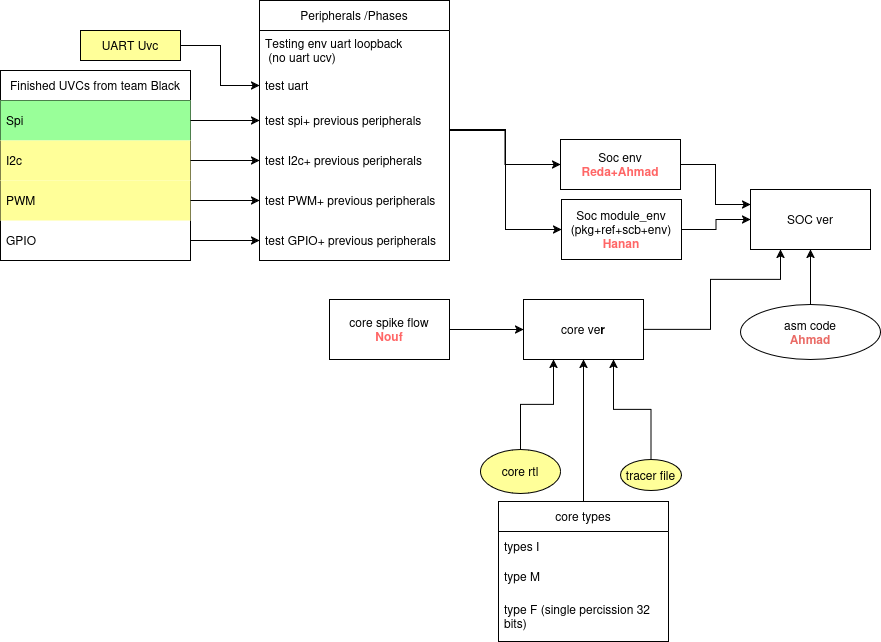

The diagram above was exported from draw.io. Its source (the exported page's mxGraphModel, read from the mxfile embedded in the PNG):
<mxGraphModel dx="1762" dy="657" grid="1" gridSize="10" guides="1" tooltips="1" connect="1" arrows="1" fold="1" page="1" pageScale="1" pageWidth="827" pageHeight="1169" math="0" shadow="0">
  <root>
    <mxCell id="0" />
    <mxCell id="1" parent="0" />
    <mxCell id="YD1EdV4n-IFMIEmvBAUs-1" value="&lt;div&gt;SOC ver&lt;/div&gt;" style="rounded=0;whiteSpace=wrap;html=1;" vertex="1" parent="1">
      <mxGeometry x="650" y="400" width="120" height="60" as="geometry" />
    </mxCell>
    <mxCell id="YD1EdV4n-IFMIEmvBAUs-57" style="edgeStyle=orthogonalEdgeStyle;rounded=0;orthogonalLoop=1;jettySize=auto;html=1;entryX=0.25;entryY=1;entryDx=0;entryDy=0;" edge="1" parent="1" source="YD1EdV4n-IFMIEmvBAUs-3" target="YD1EdV4n-IFMIEmvBAUs-1">
      <mxGeometry relative="1" as="geometry">
        <Array as="points">
          <mxPoint x="610" y="540" />
          <mxPoint x="610" y="490" />
          <mxPoint x="680" y="490" />
        </Array>
      </mxGeometry>
    </mxCell>
    <mxCell id="YD1EdV4n-IFMIEmvBAUs-3" value="&lt;div&gt;core ve&lt;b&gt;r&lt;/b&gt;&lt;/div&gt;&lt;span style=&quot;color: rgb(234, 107, 102);&quot;&gt;&lt;b&gt;&lt;/b&gt;&lt;/span&gt;" style="whiteSpace=wrap;html=1;" vertex="1" parent="1">
      <mxGeometry x="423" y="510" width="120" height="60" as="geometry" />
    </mxCell>
    <mxCell id="YD1EdV4n-IFMIEmvBAUs-15" style="edgeStyle=orthogonalEdgeStyle;rounded=0;orthogonalLoop=1;jettySize=auto;html=1;" edge="1" parent="1" source="YD1EdV4n-IFMIEmvBAUs-4" target="YD1EdV4n-IFMIEmvBAUs-1">
      <mxGeometry relative="1" as="geometry" />
    </mxCell>
    <mxCell id="YD1EdV4n-IFMIEmvBAUs-4" value="&lt;div&gt;asm code&lt;/div&gt;&lt;div&gt;&lt;b&gt;&lt;span style=&quot;color: rgb(234, 107, 102);&quot;&gt;Ahmad&lt;/span&gt;&lt;/b&gt;&lt;br&gt;&lt;/div&gt;" style="ellipse;whiteSpace=wrap;html=1;" vertex="1" parent="1">
      <mxGeometry x="640" y="515" width="140" height="55" as="geometry" />
    </mxCell>
    <mxCell id="YD1EdV4n-IFMIEmvBAUs-12" style="edgeStyle=orthogonalEdgeStyle;rounded=0;orthogonalLoop=1;jettySize=auto;html=1;entryX=0.75;entryY=1;entryDx=0;entryDy=0;" edge="1" parent="1" source="YD1EdV4n-IFMIEmvBAUs-5" target="YD1EdV4n-IFMIEmvBAUs-3">
      <mxGeometry relative="1" as="geometry" />
    </mxCell>
    <mxCell id="YD1EdV4n-IFMIEmvBAUs-5" value="tracer file" style="ellipse;whiteSpace=wrap;html=1;fillColor=#FFFF99;" vertex="1" parent="1">
      <mxGeometry x="520" y="670" width="61" height="31" as="geometry" />
    </mxCell>
    <mxCell id="YD1EdV4n-IFMIEmvBAUs-13" style="edgeStyle=orthogonalEdgeStyle;rounded=0;orthogonalLoop=1;jettySize=auto;html=1;entryX=0.5;entryY=1;entryDx=0;entryDy=0;" edge="1" parent="1" source="YD1EdV4n-IFMIEmvBAUs-6" target="YD1EdV4n-IFMIEmvBAUs-3">
      <mxGeometry relative="1" as="geometry" />
    </mxCell>
    <mxCell id="YD1EdV4n-IFMIEmvBAUs-6" value="core types" style="swimlane;fontStyle=0;childLayout=stackLayout;horizontal=1;startSize=30;horizontalStack=0;resizeParent=1;resizeParentMax=0;resizeLast=0;collapsible=1;marginBottom=0;whiteSpace=wrap;html=1;" vertex="1" parent="1">
      <mxGeometry x="398" y="712" width="170" height="140" as="geometry" />
    </mxCell>
    <mxCell id="YD1EdV4n-IFMIEmvBAUs-7" value="types I" style="text;strokeColor=none;fillColor=none;align=left;verticalAlign=middle;spacingLeft=4;spacingRight=4;overflow=hidden;points=[[0,0.5],[1,0.5]];portConstraint=eastwest;rotatable=0;whiteSpace=wrap;html=1;" vertex="1" parent="YD1EdV4n-IFMIEmvBAUs-6">
      <mxGeometry y="30" width="170" height="30" as="geometry" />
    </mxCell>
    <mxCell id="YD1EdV4n-IFMIEmvBAUs-8" value="type M" style="text;strokeColor=none;fillColor=none;align=left;verticalAlign=middle;spacingLeft=4;spacingRight=4;overflow=hidden;points=[[0,0.5],[1,0.5]];portConstraint=eastwest;rotatable=0;whiteSpace=wrap;html=1;" vertex="1" parent="YD1EdV4n-IFMIEmvBAUs-6">
      <mxGeometry y="60" width="170" height="30" as="geometry" />
    </mxCell>
    <mxCell id="YD1EdV4n-IFMIEmvBAUs-9" value="type F (single percission 32 bits)" style="text;strokeColor=none;fillColor=none;align=left;verticalAlign=middle;spacingLeft=4;spacingRight=4;overflow=hidden;points=[[0,0.5],[1,0.5]];portConstraint=eastwest;rotatable=0;whiteSpace=wrap;html=1;" vertex="1" parent="YD1EdV4n-IFMIEmvBAUs-6">
      <mxGeometry y="90" width="170" height="50" as="geometry" />
    </mxCell>
    <mxCell id="YD1EdV4n-IFMIEmvBAUs-14" style="edgeStyle=orthogonalEdgeStyle;rounded=0;orthogonalLoop=1;jettySize=auto;html=1;entryX=0.25;entryY=1;entryDx=0;entryDy=0;" edge="1" parent="1" source="YD1EdV4n-IFMIEmvBAUs-10" target="YD1EdV4n-IFMIEmvBAUs-3">
      <mxGeometry relative="1" as="geometry" />
    </mxCell>
    <mxCell id="YD1EdV4n-IFMIEmvBAUs-10" value="core rtl" style="ellipse;whiteSpace=wrap;html=1;fillColor=#FFFF99;" vertex="1" parent="1">
      <mxGeometry x="380" y="660" width="80" height="44" as="geometry" />
    </mxCell>
    <mxCell id="YD1EdV4n-IFMIEmvBAUs-29" style="edgeStyle=orthogonalEdgeStyle;rounded=0;orthogonalLoop=1;jettySize=auto;html=1;entryX=0;entryY=0.25;entryDx=0;entryDy=0;" edge="1" parent="1" source="YD1EdV4n-IFMIEmvBAUs-16" target="YD1EdV4n-IFMIEmvBAUs-1">
      <mxGeometry relative="1" as="geometry" />
    </mxCell>
    <mxCell id="YD1EdV4n-IFMIEmvBAUs-16" value="&lt;div&gt;Soc env&lt;/div&gt;&lt;div&gt;&lt;b&gt;&lt;span style=&quot;color: rgb(255, 102, 102);&quot;&gt;Reda+Ahmad&lt;/span&gt;&lt;/b&gt;&lt;br&gt;&lt;/div&gt;" style="rounded=0;whiteSpace=wrap;html=1;" vertex="1" parent="1">
      <mxGeometry x="460" y="350" width="120" height="50" as="geometry" />
    </mxCell>
    <mxCell id="YD1EdV4n-IFMIEmvBAUs-28" style="edgeStyle=orthogonalEdgeStyle;rounded=0;orthogonalLoop=1;jettySize=auto;html=1;" edge="1" parent="1" source="YD1EdV4n-IFMIEmvBAUs-27" target="YD1EdV4n-IFMIEmvBAUs-1">
      <mxGeometry relative="1" as="geometry" />
    </mxCell>
    <mxCell id="YD1EdV4n-IFMIEmvBAUs-27" value="&lt;div&gt;Soc module_env&lt;/div&gt;&lt;div&gt;(pkg+ref+scb+env)&lt;br&gt;&lt;/div&gt;&lt;div&gt;&lt;b&gt;&lt;span style=&quot;color: rgb(255, 102, 102);&quot;&gt;Hanan&lt;/span&gt;&lt;/b&gt;&lt;br&gt;&lt;/div&gt;" style="rounded=0;whiteSpace=wrap;html=1;" vertex="1" parent="1">
      <mxGeometry x="461" y="410" width="120" height="60" as="geometry" />
    </mxCell>
    <mxCell id="YD1EdV4n-IFMIEmvBAUs-56" style="edgeStyle=orthogonalEdgeStyle;rounded=0;orthogonalLoop=1;jettySize=auto;html=1;entryX=0;entryY=0.5;entryDx=0;entryDy=0;" edge="1" parent="1" source="YD1EdV4n-IFMIEmvBAUs-31" target="YD1EdV4n-IFMIEmvBAUs-16">
      <mxGeometry relative="1" as="geometry" />
    </mxCell>
    <mxCell id="YD1EdV4n-IFMIEmvBAUs-31" value="Peripherals /Phases" style="swimlane;fontStyle=0;childLayout=stackLayout;horizontal=1;startSize=30;horizontalStack=0;resizeParent=1;resizeParentMax=0;resizeLast=0;collapsible=1;marginBottom=0;whiteSpace=wrap;html=1;" vertex="1" parent="1">
      <mxGeometry x="159" y="211" width="190" height="260" as="geometry">
        <mxRectangle x="208" y="280" width="150" height="30" as="alternateBounds" />
      </mxGeometry>
    </mxCell>
    <mxCell id="YD1EdV4n-IFMIEmvBAUs-32" value="&lt;div&gt;Testing env uart loopback&lt;/div&gt;&lt;div&gt;&amp;nbsp;(no uart ucv)&lt;/div&gt;" style="text;strokeColor=none;fillColor=none;align=left;verticalAlign=middle;spacingLeft=4;spacingRight=4;overflow=hidden;points=[[0,0.5],[1,0.5]];portConstraint=eastwest;rotatable=0;whiteSpace=wrap;html=1;" vertex="1" parent="YD1EdV4n-IFMIEmvBAUs-31">
      <mxGeometry y="30" width="190" height="40" as="geometry" />
    </mxCell>
    <mxCell id="YD1EdV4n-IFMIEmvBAUs-33" value="test uart" style="text;strokeColor=none;fillColor=none;align=left;verticalAlign=middle;spacingLeft=4;spacingRight=4;overflow=hidden;points=[[0,0.5],[1,0.5]];portConstraint=eastwest;rotatable=0;whiteSpace=wrap;html=1;" vertex="1" parent="YD1EdV4n-IFMIEmvBAUs-31">
      <mxGeometry y="70" width="190" height="30" as="geometry" />
    </mxCell>
    <mxCell id="YD1EdV4n-IFMIEmvBAUs-34" value="test spi+ previous peripherals" style="text;strokeColor=none;fillColor=none;align=left;verticalAlign=middle;spacingLeft=4;spacingRight=4;overflow=hidden;points=[[0,0.5],[1,0.5]];portConstraint=eastwest;rotatable=0;whiteSpace=wrap;html=1;" vertex="1" parent="YD1EdV4n-IFMIEmvBAUs-31">
      <mxGeometry y="100" width="190" height="40" as="geometry" />
    </mxCell>
    <mxCell id="YD1EdV4n-IFMIEmvBAUs-35" value="test I2c+ previous peripherals" style="text;strokeColor=none;fillColor=none;align=left;verticalAlign=middle;spacingLeft=4;spacingRight=4;overflow=hidden;points=[[0,0.5],[1,0.5]];portConstraint=eastwest;rotatable=0;whiteSpace=wrap;html=1;" vertex="1" parent="YD1EdV4n-IFMIEmvBAUs-31">
      <mxGeometry y="140" width="190" height="40" as="geometry" />
    </mxCell>
    <mxCell id="YD1EdV4n-IFMIEmvBAUs-36" value="test PWM+ previous peripherals" style="text;strokeColor=none;fillColor=none;align=left;verticalAlign=middle;spacingLeft=4;spacingRight=4;overflow=hidden;points=[[0,0.5],[1,0.5]];portConstraint=eastwest;rotatable=0;whiteSpace=wrap;html=1;" vertex="1" parent="YD1EdV4n-IFMIEmvBAUs-31">
      <mxGeometry y="180" width="190" height="40" as="geometry" />
    </mxCell>
    <mxCell id="YD1EdV4n-IFMIEmvBAUs-37" value="test GPIO+ previous peripherals" style="text;strokeColor=none;fillColor=none;align=left;verticalAlign=middle;spacingLeft=4;spacingRight=4;overflow=hidden;points=[[0,0.5],[1,0.5]];portConstraint=eastwest;rotatable=0;whiteSpace=wrap;html=1;" vertex="1" parent="YD1EdV4n-IFMIEmvBAUs-31">
      <mxGeometry y="220" width="190" height="40" as="geometry" />
    </mxCell>
    <mxCell id="YD1EdV4n-IFMIEmvBAUs-38" value="Finished UVCs from team Black" style="swimlane;fontStyle=0;childLayout=stackLayout;horizontal=1;startSize=30;horizontalStack=0;resizeParent=1;resizeParentMax=0;resizeLast=0;collapsible=1;marginBottom=0;whiteSpace=wrap;html=1;" vertex="1" parent="1">
      <mxGeometry x="-100" y="281" width="190" height="190" as="geometry">
        <mxRectangle x="208" y="280" width="150" height="30" as="alternateBounds" />
      </mxGeometry>
    </mxCell>
    <mxCell id="YD1EdV4n-IFMIEmvBAUs-41" value="&lt;div&gt;Spi&lt;/div&gt;" style="text;strokeColor=none;fillColor=#99FF99;align=left;verticalAlign=middle;spacingLeft=4;spacingRight=4;overflow=hidden;points=[[0,0.5],[1,0.5]];portConstraint=eastwest;rotatable=0;whiteSpace=wrap;html=1;" vertex="1" parent="YD1EdV4n-IFMIEmvBAUs-38">
      <mxGeometry y="30" width="190" height="40" as="geometry" />
    </mxCell>
    <mxCell id="YD1EdV4n-IFMIEmvBAUs-42" value="&lt;div&gt;I2c&lt;/div&gt;" style="text;strokeColor=none;fillColor=#FFFF99;align=left;verticalAlign=middle;spacingLeft=4;spacingRight=4;overflow=hidden;points=[[0,0.5],[1,0.5]];portConstraint=eastwest;rotatable=0;whiteSpace=wrap;html=1;" vertex="1" parent="YD1EdV4n-IFMIEmvBAUs-38">
      <mxGeometry y="70" width="190" height="40" as="geometry" />
    </mxCell>
    <mxCell id="YD1EdV4n-IFMIEmvBAUs-43" value="PWM" style="text;strokeColor=none;fillColor=#FFFF99;align=left;verticalAlign=middle;spacingLeft=4;spacingRight=4;overflow=hidden;points=[[0,0.5],[1,0.5]];portConstraint=eastwest;rotatable=0;whiteSpace=wrap;html=1;" vertex="1" parent="YD1EdV4n-IFMIEmvBAUs-38">
      <mxGeometry y="110" width="190" height="40" as="geometry" />
    </mxCell>
    <mxCell id="YD1EdV4n-IFMIEmvBAUs-44" value="GPIO" style="text;strokeColor=none;fillColor=none;align=left;verticalAlign=middle;spacingLeft=4;spacingRight=4;overflow=hidden;points=[[0,0.5],[1,0.5]];portConstraint=eastwest;rotatable=0;whiteSpace=wrap;html=1;" vertex="1" parent="YD1EdV4n-IFMIEmvBAUs-38">
      <mxGeometry y="150" width="190" height="40" as="geometry" />
    </mxCell>
    <mxCell id="YD1EdV4n-IFMIEmvBAUs-47" style="edgeStyle=orthogonalEdgeStyle;rounded=0;orthogonalLoop=1;jettySize=auto;html=1;exitX=1;exitY=0.5;exitDx=0;exitDy=0;entryX=0;entryY=0.5;entryDx=0;entryDy=0;" edge="1" parent="1" source="YD1EdV4n-IFMIEmvBAUs-41" target="YD1EdV4n-IFMIEmvBAUs-34">
      <mxGeometry relative="1" as="geometry" />
    </mxCell>
    <mxCell id="YD1EdV4n-IFMIEmvBAUs-48" style="edgeStyle=orthogonalEdgeStyle;rounded=0;orthogonalLoop=1;jettySize=auto;html=1;entryX=0;entryY=0.5;entryDx=0;entryDy=0;" edge="1" parent="1" source="YD1EdV4n-IFMIEmvBAUs-42" target="YD1EdV4n-IFMIEmvBAUs-35">
      <mxGeometry relative="1" as="geometry" />
    </mxCell>
    <mxCell id="YD1EdV4n-IFMIEmvBAUs-49" style="edgeStyle=orthogonalEdgeStyle;rounded=0;orthogonalLoop=1;jettySize=auto;html=1;entryX=0;entryY=0.5;entryDx=0;entryDy=0;" edge="1" parent="1" source="YD1EdV4n-IFMIEmvBAUs-43" target="YD1EdV4n-IFMIEmvBAUs-36">
      <mxGeometry relative="1" as="geometry" />
    </mxCell>
    <mxCell id="YD1EdV4n-IFMIEmvBAUs-50" style="edgeStyle=orthogonalEdgeStyle;rounded=0;orthogonalLoop=1;jettySize=auto;html=1;entryX=0;entryY=0.5;entryDx=0;entryDy=0;" edge="1" parent="1" source="YD1EdV4n-IFMIEmvBAUs-44" target="YD1EdV4n-IFMIEmvBAUs-37">
      <mxGeometry relative="1" as="geometry" />
    </mxCell>
    <mxCell id="YD1EdV4n-IFMIEmvBAUs-54" style="edgeStyle=orthogonalEdgeStyle;rounded=0;orthogonalLoop=1;jettySize=auto;html=1;entryX=0;entryY=0.5;entryDx=0;entryDy=0;" edge="1" parent="1" source="YD1EdV4n-IFMIEmvBAUs-52" target="YD1EdV4n-IFMIEmvBAUs-33">
      <mxGeometry relative="1" as="geometry">
        <Array as="points">
          <mxPoint x="120" y="256" />
          <mxPoint x="120" y="296" />
        </Array>
      </mxGeometry>
    </mxCell>
    <mxCell id="YD1EdV4n-IFMIEmvBAUs-52" value="UART Uvc" style="rounded=0;whiteSpace=wrap;html=1;fillColor=#FFFF99;" vertex="1" parent="1">
      <mxGeometry x="-20" y="241" width="100" height="30" as="geometry" />
    </mxCell>
    <mxCell id="YD1EdV4n-IFMIEmvBAUs-58" style="edgeStyle=orthogonalEdgeStyle;rounded=0;orthogonalLoop=1;jettySize=auto;html=1;entryX=0;entryY=0.5;entryDx=0;entryDy=0;" edge="1" parent="1" source="YD1EdV4n-IFMIEmvBAUs-34" target="YD1EdV4n-IFMIEmvBAUs-27">
      <mxGeometry relative="1" as="geometry">
        <Array as="points">
          <mxPoint x="405" y="340" />
          <mxPoint x="405" y="440" />
        </Array>
      </mxGeometry>
    </mxCell>
    <mxCell id="YD1EdV4n-IFMIEmvBAUs-60" style="edgeStyle=orthogonalEdgeStyle;rounded=0;orthogonalLoop=1;jettySize=auto;html=1;" edge="1" parent="1" source="YD1EdV4n-IFMIEmvBAUs-59" target="YD1EdV4n-IFMIEmvBAUs-3">
      <mxGeometry relative="1" as="geometry" />
    </mxCell>
    <mxCell id="YD1EdV4n-IFMIEmvBAUs-59" value="&lt;div&gt;core spike flow&lt;/div&gt;&lt;div&gt;&lt;b&gt;&lt;span style=&quot;color: rgb(255, 102, 102);&quot;&gt;Nouf&lt;/span&gt;&lt;/b&gt;&lt;br&gt;&lt;/div&gt;" style="whiteSpace=wrap;html=1;" vertex="1" parent="1">
      <mxGeometry x="229" y="510" width="120" height="60" as="geometry" />
    </mxCell>
  </root>
</mxGraphModel>